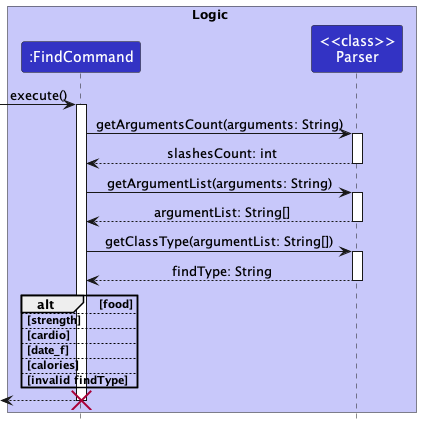

The diagram above was rendered by PlantUML. Its source (embedded in the PNG):
@startuml
!include style.puml

autoActivate on

box Logic LOGIC_COLOR_T1
participant ":FindCommand" as findCommand LOGIC_COLOR
participant "<<class>>\nParser" as parser LOGIC_COLOR
end box

[-> findCommand: execute()
findCommand -> parser: getArgumentsCount(arguments: String)
return slashesCount: int

findCommand -> parser: getArgumentList(arguments: String)
return argumentList: String[]

findCommand -> parser: getClassType(argumentList: String[])
return findType: String

alt food

else strength

else cardio

else date_f

else calories

else invalid findType

end
return

destroy findCommand
@enduml